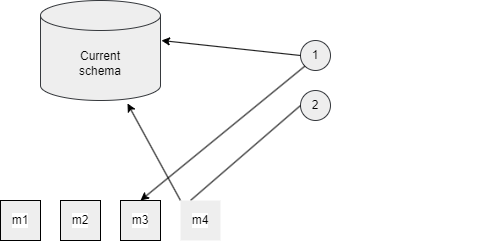

The diagram above was exported from draw.io. Its source (the exported page's mxGraphModel, read from the mxfile embedded in the PNG):
<mxGraphModel dx="896" dy="779" grid="1" gridSize="10" guides="1" tooltips="1" connect="1" arrows="1" fold="1" page="1" pageScale="1" pageWidth="850" pageHeight="1100" math="0" shadow="0">
  <root>
    <mxCell id="0" />
    <mxCell id="1" parent="0" />
    <mxCell id="2" value="Current&lt;br&gt;schema" style="shape=cylinder3;whiteSpace=wrap;html=1;boundedLbl=1;backgroundOutline=1;size=15;fillColor=#eeeeee;strokeColor=#36393d;fontColor=#050505;" vertex="1" parent="1">
      <mxGeometry x="210" y="190" width="120" height="100" as="geometry" />
    </mxCell>
    <mxCell id="13" value="1" style="ellipse;whiteSpace=wrap;html=1;aspect=fixed;fillColor=#eeeeee;strokeColor=#36393d;fontColor=#050505;" vertex="1" parent="1">
      <mxGeometry x="470" y="230" width="30" height="30" as="geometry" />
    </mxCell>
    <mxCell id="14" value="2" style="ellipse;whiteSpace=wrap;html=1;aspect=fixed;fillColor=#eeeeee;strokeColor=#36393d;fontColor=#050505;" vertex="1" parent="1">
      <mxGeometry x="470" y="280" width="30" height="30" as="geometry" />
    </mxCell>
    <mxCell id="15" value="" style="endArrow=classic;html=1;entryX=1.008;entryY=0.4;entryDx=0;entryDy=0;entryPerimeter=0;exitX=0;exitY=0.5;exitDx=0;exitDy=0;" edge="1" parent="1" source="13" target="2">
      <mxGeometry width="50" height="50" relative="1" as="geometry">
        <mxPoint x="400" y="420" as="sourcePoint" />
        <mxPoint x="450" y="370" as="targetPoint" />
      </mxGeometry>
    </mxCell>
    <mxCell id="16" value="" style="endArrow=classic;html=1;entryX=0.5;entryY=0;entryDx=0;entryDy=0;exitX=0;exitY=1;exitDx=0;exitDy=0;" edge="1" parent="1" source="13" target="21">
      <mxGeometry width="50" height="50" relative="1" as="geometry">
        <mxPoint x="400" y="420" as="sourcePoint" />
        <mxPoint x="450" y="370" as="targetPoint" />
      </mxGeometry>
    </mxCell>
    <mxCell id="17" value="" style="endArrow=none;html=1;entryX=0.25;entryY=0;entryDx=0;entryDy=0;exitX=0;exitY=0.5;exitDx=0;exitDy=0;endFill=0;" edge="1" parent="1" source="14" target="22">
      <mxGeometry width="50" height="50" relative="1" as="geometry">
        <mxPoint x="400" y="420" as="sourcePoint" />
        <mxPoint x="450" y="370" as="targetPoint" />
      </mxGeometry>
    </mxCell>
    <mxCell id="18" value="" style="endArrow=classic;html=1;entryX=0.725;entryY=1.03;entryDx=0;entryDy=0;entryPerimeter=0;exitX=0;exitY=0;exitDx=0;exitDy=0;" edge="1" parent="1" source="22" target="2">
      <mxGeometry width="50" height="50" relative="1" as="geometry">
        <mxPoint x="400" y="420" as="sourcePoint" />
        <mxPoint x="450" y="370" as="targetPoint" />
      </mxGeometry>
    </mxCell>
    <mxCell id="19" value="Determine current schema&lt;br&gt;migration version" style="text;html=1;strokeColor=none;fillColor=none;align=left;verticalAlign=middle;whiteSpace=wrap;rounded=0;fontColor=#FFFFFF;" vertex="1" parent="1">
      <mxGeometry x="510" y="230" width="150" height="30" as="geometry" />
    </mxCell>
    <mxCell id="21" value="&lt;span style=&quot;background-color: rgb(255, 255, 255);&quot;&gt;&lt;font color=&quot;#000000&quot;&gt;m3&lt;/font&gt;&lt;/span&gt;" style="rounded=0;whiteSpace=wrap;html=1;labelBackgroundColor=default;fillColor=#eeeeee;strokeColor=default;fontStyle=0" vertex="1" parent="1">
      <mxGeometry x="290" y="390" width="40" height="40" as="geometry" />
    </mxCell>
    <mxCell id="22" value="&lt;span style=&quot;background-color: rgb(255, 255, 255);&quot;&gt;&lt;font color=&quot;#000000&quot;&gt;m4&lt;/font&gt;&lt;/span&gt;" style="rounded=0;whiteSpace=wrap;html=1;labelBackgroundColor=default;fillColor=#eeeeee;strokeColor=none;fontStyle=0" vertex="1" parent="1">
      <mxGeometry x="350" y="390" width="40" height="40" as="geometry" />
    </mxCell>
    <mxCell id="23" value="&lt;span style=&quot;background-color: rgb(255, 255, 255);&quot;&gt;&lt;font color=&quot;#000000&quot;&gt;m2&lt;/font&gt;&lt;/span&gt;" style="rounded=0;whiteSpace=wrap;html=1;labelBackgroundColor=default;fillColor=#eeeeee;strokeColor=default;fontStyle=0" vertex="1" parent="1">
      <mxGeometry x="230" y="390" width="40" height="40" as="geometry" />
    </mxCell>
    <mxCell id="24" value="&lt;span style=&quot;background-color: rgb(255, 255, 255);&quot;&gt;&lt;font color=&quot;#000000&quot;&gt;m1&lt;/font&gt;&lt;/span&gt;" style="rounded=0;whiteSpace=wrap;html=1;labelBackgroundColor=default;fillColor=#eeeeee;strokeColor=default;fontStyle=0" vertex="1" parent="1">
      <mxGeometry x="170" y="390" width="40" height="40" as="geometry" />
    </mxCell>
    <mxCell id="25" value="Aply all new migrations" style="text;html=1;strokeColor=none;fillColor=none;align=left;verticalAlign=middle;whiteSpace=wrap;rounded=0;fontColor=#FFFFFF;" vertex="1" parent="1">
      <mxGeometry x="510" y="280" width="150" height="30" as="geometry" />
    </mxCell>
  </root>
</mxGraphModel>